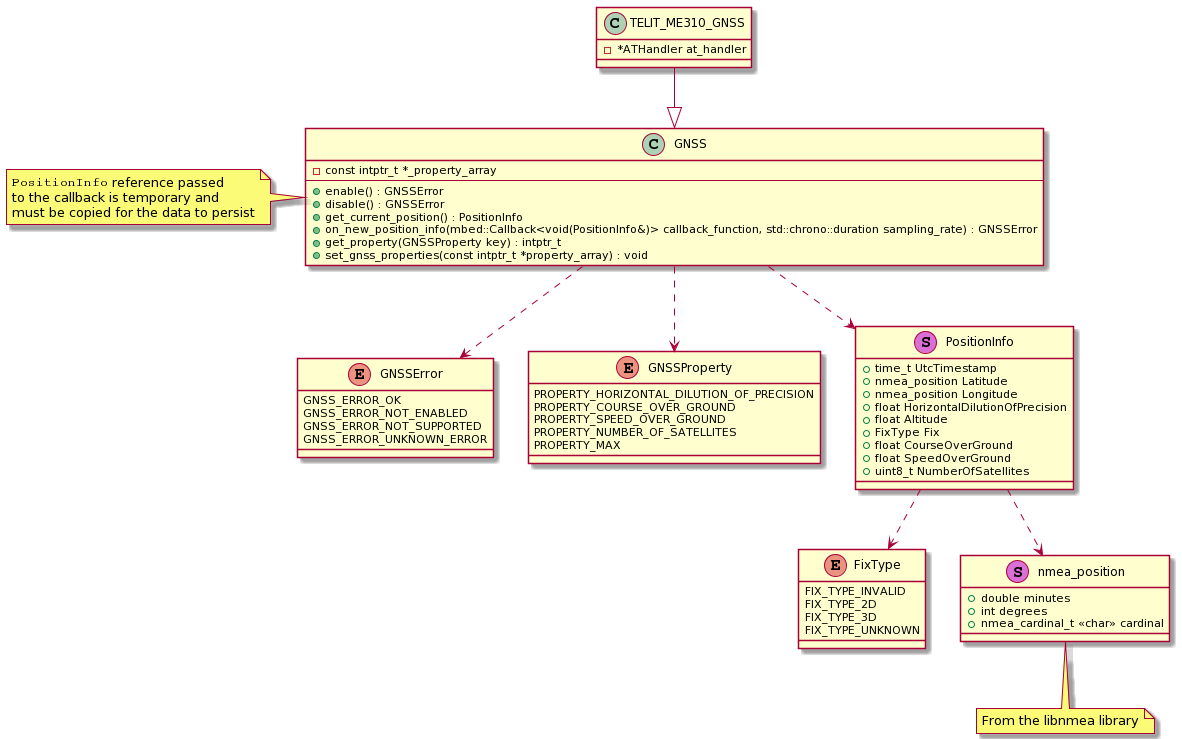

The diagram above was rendered by PlantUML. Its source (embedded in the PNG):
@startuml
enum GNSSError {
  GNSS_ERROR_OK
  GNSS_ERROR_NOT_ENABLED
  GNSS_ERROR_NOT_SUPPORTED
  GNSS_ERROR_UNKNOWN_ERROR
}

enum FixType {
  FIX_TYPE_INVALID
  FIX_TYPE_2D
  FIX_TYPE_3D
  FIX_TYPE_UNKNOWN
}

enum GNSSProperty {
  PROPERTY_HORIZONTAL_DILUTION_OF_PRECISION
  PROPERTY_COURSE_OVER_GROUND
  PROPERTY_SPEED_OVER_GROUND
  PROPERTY_NUMBER_OF_SATELLITES
  PROPERTY_MAX
}

class PositionInfo << (S,orchid) >> {
  + time_t UtcTimestamp
  + nmea_position Latitude
  + nmea_position Longitude
  + float HorizontalDilutionOfPrecision
  + float Altitude
  + FixType Fix
  + float CourseOverGround
  + float SpeedOverGround
  + uint8_t NumberOfSatellites
}

class nmea_position << (S,orchid) >> {
  + double minutes
  + int degrees
  + nmea_cardinal_t <<char>> cardinal
}

class GNSS {
  - const intptr_t *_property_array
  ----
  + enable() : GNSSError
  + disable() : GNSSError
  + get_current_position() : PositionInfo
  + on_new_position_info(mbed::Callback<void(PositionInfo&)> callback_function, std::chrono::duration sampling_rate) : GNSSError
  + get_property(GNSSProperty key) : intptr_t
  + set_gnss_properties(const intptr_t *property_array) : void
}

note left of GNSS
  ""PositionInfo"" reference passed
  to the callback is temporary and
  must be copied for the data to persist
end note

note "From the libnmea library" as libnmea_note

class TELIT_ME310_GNSS {
  - *ATHandler at_handler
}

TELIT_ME310_GNSS --|> GNSS
GNSS ..> PositionInfo
GNSS ..> GNSSError
GNSS ..> GNSSProperty
PositionInfo ..> FixType
PositionInfo ..> nmea_position
nmea_position .. libnmea_note
@enduml